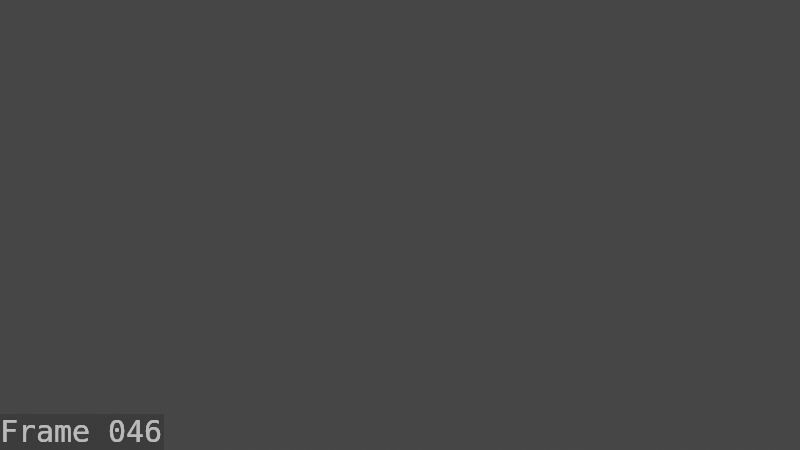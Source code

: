 # Source: intro_0100.blend  (saved by Blender 2.80.75; exported with 4.5.12 LTS)
import bpy
from mathutils import Matrix  # noqa: F401  (used for matrix-valued properties, if any)

bpy.ops.wm.read_factory_settings(use_empty=True)
scene = bpy.context.scene
scene.name = 'Scene'

# ---- collections
col_pebble = bpy.data.collections.new('Pebble'); scene.collection.children.link(col_pebble)
col_random_temp_shrubs = bpy.data.collections.new('random temp shrubs'); scene.collection.children.link(col_random_temp_shrubs)
col_environment = bpy.data.collections.new('Environment')  # instanced only; not linked into the scene
col_skybox = bpy.data.collections.new('Skybox')  # instanced only; not linked into the scene
col_collection = bpy.data.collections.new('Collection')  # instanced only; not linked into the scene
col_shrub = bpy.data.collections.new('Shrub')  # instanced only; not linked into the scene

# ---- world
world_world = bpy.data.worlds.new('World'); scene.world = world_world
world_world.use_nodes = True; world_world.node_tree.nodes.clear()
_N = world_world.node_tree.nodes; _L = world_world.node_tree.links
n0 = _N.new('ShaderNodeOutputWorld'); n0.name = 'World Output'; n0.location = (300, 300)
n1 = _N.new('ShaderNodeBackground'); n1.name = 'Background'; n1.location = (10, 300)
n1.inputs[0].default_value = (0.05088, 0.05088, 0.05088, 1.0)
_L.new(n1.outputs[0], n0.inputs[0])
n0.is_active_output = True
world_world.color = (0.05088, 0.05088, 0.05088)
world_world.use_sun_shadow = False
world_world.sun_shadow_jitter_overblur = 0.0

# ---- cameras
cam_camera = bpy.data.cameras.new('Camera')
arm_armature_001 = bpy.data.armatures.new('Armature.001')  # bones are not reproduced

# ---- objects
ob_environment = bpy.data.objects.new('Environment', None)
ob_skybox = bpy.data.objects.new('Skybox', None)
ob_render_cam = bpy.data.objects.new('render_cam', cam_camera)
ob_thirds_grid = bpy.data.objects.new('thirds_grid', None)
ob_pebble = bpy.data.objects.new('Pebble', None)
ob_pebble_proxy = bpy.data.objects.new('Pebble_proxy', arm_armature_001)
ob_shrub = bpy.data.objects.new('Shrub', None)
ob_shrub_001 = bpy.data.objects.new('Shrub.001', None)
ob_shrub_002 = bpy.data.objects.new('Shrub.002', None)
ob_shrub_003 = bpy.data.objects.new('Shrub.003', None)
ob_shrub_004 = bpy.data.objects.new('Shrub.004', None)
ob_shrub_005 = bpy.data.objects.new('Shrub.005', None)
ob_shrub_006 = bpy.data.objects.new('Shrub.006', None)
ob_shrub_007 = bpy.data.objects.new('Shrub.007', None)

# ---- transforms, parenting, visibility, modifiers, constraints
ob_environment.location = (0.0, 0.0, 0.0)
ob_environment.instance_type = 'COLLECTION'
ob_environment.lineart.crease_threshold = 0.0
ob_skybox.location = (0.0, 0.0, 0.0)
ob_skybox.instance_type = 'COLLECTION'
ob_skybox.lineart.crease_threshold = 0.0
ob_render_cam.location = (-12.68, -40.64, 8.925)
ob_render_cam.rotation_euler = (1.347, 0.0, 0.399)
ob_render_cam.hide_render = True
ob_render_cam.lineart.crease_threshold = 0.0
ob_thirds_grid.parent = ob_render_cam
ob_thirds_grid.location = (5.75e-07, -8.077e-07, -1.396)
ob_thirds_grid.scale = (-1.003, -1.003, -1.003)
ob_thirds_grid.empty_display_type = 'IMAGE'
ob_thirds_grid.use_empty_image_alpha = True
ob_thirds_grid.lineart.crease_threshold = 0.0
ob_pebble.location = (0.0, 0.0, 0.0)
ob_pebble.lock_location = (True, True, True)
ob_pebble.lock_rotation = (True, True, True)
ob_pebble.lock_scale = (True, True, True)
ob_pebble.instance_type = 'COLLECTION'
ob_pebble.lineart.crease_threshold = 0.0
ob_pebble_proxy.location = (-19.29, -38.1, -2.202)
ob_pebble_proxy.rotation_euler = (0.0, 0.0, -2.171)
ob_pebble_proxy.delta_location = (1.872, -1.649, 2.753)
ob_pebble_proxy.delta_rotation_euler = (0.0, -0.0, 0.8467)
ob_pebble_proxy.delta_scale = (1.479, 1.479, 1.479)
ob_pebble_proxy.empty_image_offset = (-0.5, -0.5)
ob_pebble_proxy.lineart.crease_threshold = 0.0
ob_shrub.location = (3.037, -25.52, 5.96e-08)
ob_shrub.instance_type = 'COLLECTION'
ob_shrub.lineart.crease_threshold = 0.0
ob_shrub_001.location = (-0.385, -29.44, -5.96e-08)
ob_shrub_001.scale = (0.8128, 0.8128, 0.8128)
ob_shrub_001.instance_type = 'COLLECTION'
ob_shrub_001.lineart.crease_threshold = 0.0
ob_shrub_002.location = (18.48, -28.93, 5.96e-08)
ob_shrub_002.instance_type = 'COLLECTION'
ob_shrub_002.lineart.crease_threshold = 0.0
ob_shrub_003.location = (11.48, -26.69, 0.01598)
ob_shrub_003.scale = (0.3383, 0.3383, 0.3383)
ob_shrub_003.instance_type = 'COLLECTION'
ob_shrub_003.lineart.crease_threshold = 0.0
ob_shrub_004.location = (11.38, -34.74, 5.96e-08)
ob_shrub_004.scale = (0.7462, 0.7462, 0.7462)
ob_shrub_004.instance_type = 'COLLECTION'
ob_shrub_004.lineart.crease_threshold = 0.0
ob_shrub_005.location = (-6.901, -35.25, -0.7758)
ob_shrub_005.scale = (0.2873, 0.2873, 0.2873)
ob_shrub_005.instance_type = 'COLLECTION'
ob_shrub_005.lineart.crease_threshold = 0.0
ob_shrub_006.location = (-2.157, -32.61, -1.357)
ob_shrub_006.scale = (0.4095, 0.4095, 0.4095)
ob_shrub_006.instance_type = 'COLLECTION'
ob_shrub_006.lineart.crease_threshold = 0.0
ob_shrub_007.location = (-2.792, -38.88, -1.495)
ob_shrub_007.rotation_euler = (0.0, -0.0, 0.341)
ob_shrub_007.scale = (0.3828, 0.3828, 0.3828)
ob_shrub_007.instance_type = 'COLLECTION'
ob_shrub_007.lineart.crease_threshold = 0.0
ob_environment.instance_collection = col_environment
ob_skybox.instance_collection = col_skybox
ob_pebble.instance_collection = col_collection
ob_shrub.instance_collection = col_shrub
ob_shrub_001.instance_collection = col_shrub
ob_shrub_002.instance_collection = col_shrub
ob_shrub_003.instance_collection = col_shrub
ob_shrub_004.instance_collection = col_shrub
ob_shrub_005.instance_collection = col_shrub
ob_shrub_006.instance_collection = col_shrub
ob_shrub_007.instance_collection = col_shrub

# ---- collection membership
scene.collection.objects.link(ob_environment)
scene.collection.objects.link(ob_skybox)
scene.collection.objects.link(ob_render_cam)
scene.collection.objects.link(ob_thirds_grid)
col_pebble.objects.link(ob_pebble)
col_pebble.objects.link(ob_pebble_proxy)
col_random_temp_shrubs.objects.link(ob_shrub)
col_random_temp_shrubs.objects.link(ob_shrub_001)
col_random_temp_shrubs.objects.link(ob_shrub_002)
col_random_temp_shrubs.objects.link(ob_shrub_003)
col_random_temp_shrubs.objects.link(ob_shrub_004)
col_random_temp_shrubs.objects.link(ob_shrub_005)
col_random_temp_shrubs.objects.link(ob_shrub_006)
col_random_temp_shrubs.objects.link(ob_shrub_007)

# ---- scene / render settings (as saved in the file)
scene.camera = ob_render_cam
scene.frame_start = 0; scene.frame_end = 284; scene.frame_set(46)
scene.render.engine = 'BLENDER_EEVEE_NEXT'
scene.render.image_settings.color_mode = 'RGB'
scene.render.use_stamp_time = False
scene.render.use_stamp_date = False
scene.render.use_stamp_camera = False
scene.render.use_stamp_scene = False
scene.render.use_stamp_note = True
scene.render.use_stamp_filename = False
scene.render.use_stamp_render_time = False
scene.render.use_stamp = True
scene.render.stamp_font_size = 30
scene.cycles.use_denoising = False
scene.cycles.samples = 128
scene.cycles.sampling_pattern = 'TABULATED_SOBOL'
scene.cycles.use_adaptive_sampling = False
scene.cycles.use_light_tree = False
scene.view_settings.view_transform = 'Filmic'
bpy.context.view_layer.update()

# ---- added for rendering (the .blend has no usable light): sun
light_auto_sun = bpy.data.lights.new('AutoSun', 'SUN')
light_auto_sun.energy = 3.0
light_auto_sun.angle = 0.0523599
ob_auto_sun = bpy.data.objects.new('AutoSun', light_auto_sun)
scene.collection.objects.link(ob_auto_sun)
ob_auto_sun.rotation_euler = (0.872665, 0.174533, 0.523599)
bpy.context.view_layer.update()
